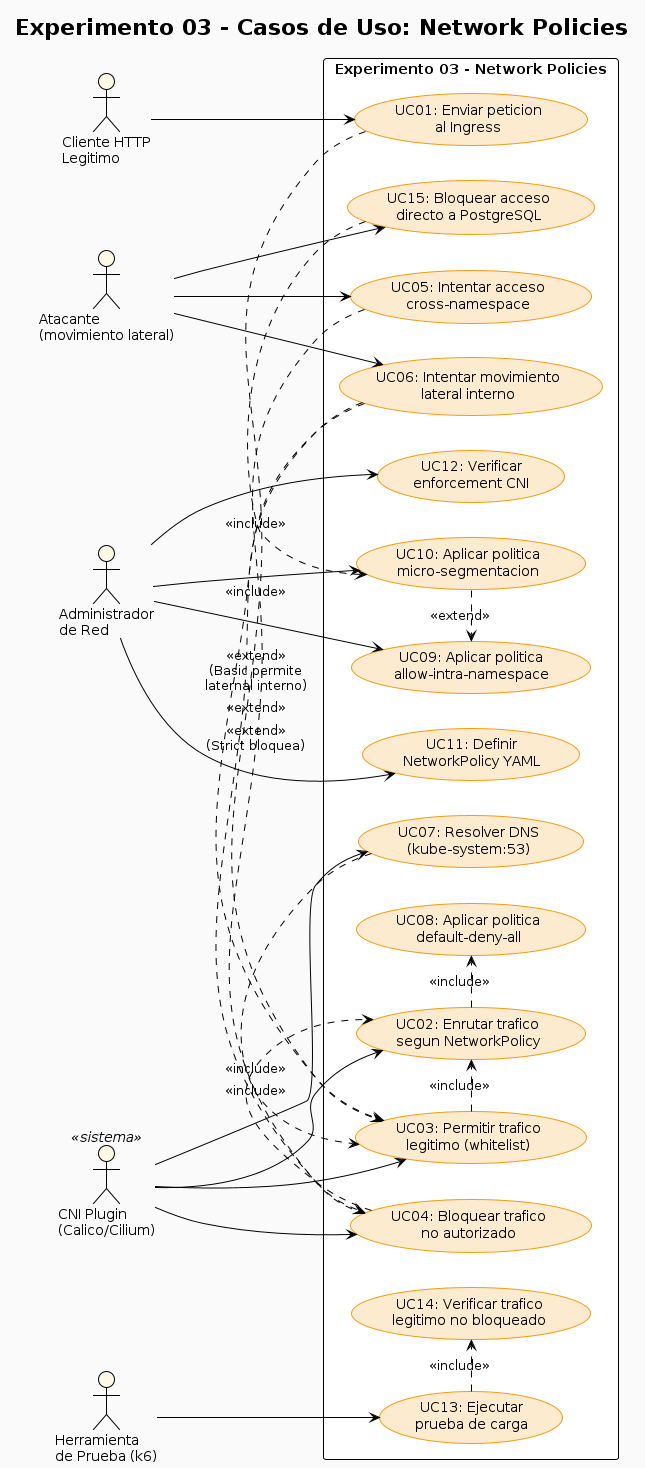

The diagram above was rendered by PlantUML. Its source (embedded in the PNG):
@startuml
!theme plain
title Experimento 03 - Casos de Uso: Network Policies

left to right direction
skinparam actorBackgroundColor #FEF9E7
skinparam usecaseBackgroundColor #FDEBD0
skinparam usecaseBorderColor #F39C12
skinparam backgroundColor #FAFAFA

actor "Cliente HTTP\nLegitimo" as client
actor "Atacante\n(movimiento lateral)" as attacker
actor "Administrador\nde Red" as net_admin
actor "CNI Plugin\n(Calico/Cilium)" as cni <<sistema>>
actor "Herramienta\nde Prueba (k6)" as k6

rectangle "Experimento 03 - Network Policies" {

  usecase "UC01: Enviar peticion\nal Ingress" as UC01
  usecase "UC02: Enrutar trafico\nsegun NetworkPolicy" as UC02
  usecase "UC03: Permitir trafico\nlegitimo (whitelist)" as UC03
  usecase "UC04: Bloquear trafico\nno autorizado" as UC04
  usecase "UC05: Intentar acceso\ncross-namespace" as UC05
  usecase "UC06: Intentar movimiento\nlateral interno" as UC06
  usecase "UC07: Resolver DNS\n(kube-system:53)" as UC07
  usecase "UC08: Aplicar politica\ndefault-deny-all" as UC08
  usecase "UC09: Aplicar politica\nallow-intra-namespace" as UC09
  usecase "UC10: Aplicar politica\nmicro-segmentacion" as UC10
  usecase "UC11: Definir\nNetworkPolicy YAML" as UC11
  usecase "UC12: Verificar\nenforcement CNI" as UC12
  usecase "UC13: Ejecutar\nprueba de carga" as UC13
  usecase "UC14: Verificar trafico\nlegitimo no bloqueado" as UC14
  usecase "UC15: Bloquear acceso\ndirecto a PostgreSQL" as UC15

  UC02 .> UC08 : <<include>>
  UC03 .> UC02 : <<include>>
  UC04 .> UC02 : <<include>>
  UC05 .> UC04 : <<extend>>
  UC06 .> UC03 : <<extend>>\n(Basic permite\nlaternal interno)
  UC06 .> UC04 : <<extend>>\n(Strict bloquea)
  UC07 .> UC03 : <<include>>
  UC10 .> UC09 : <<extend>>
  UC13 .> UC14 : <<include>>
  UC15 .> UC10 : <<include>>
}

client --> UC01
UC01 .> UC03 : <<include>>

attacker --> UC05
attacker --> UC06
attacker --> UC15

net_admin --> UC11
net_admin --> UC12
net_admin --> UC09
net_admin --> UC10

cni --> UC02
cni --> UC03
cni --> UC04
cni --> UC07

k6 --> UC13
@enduml